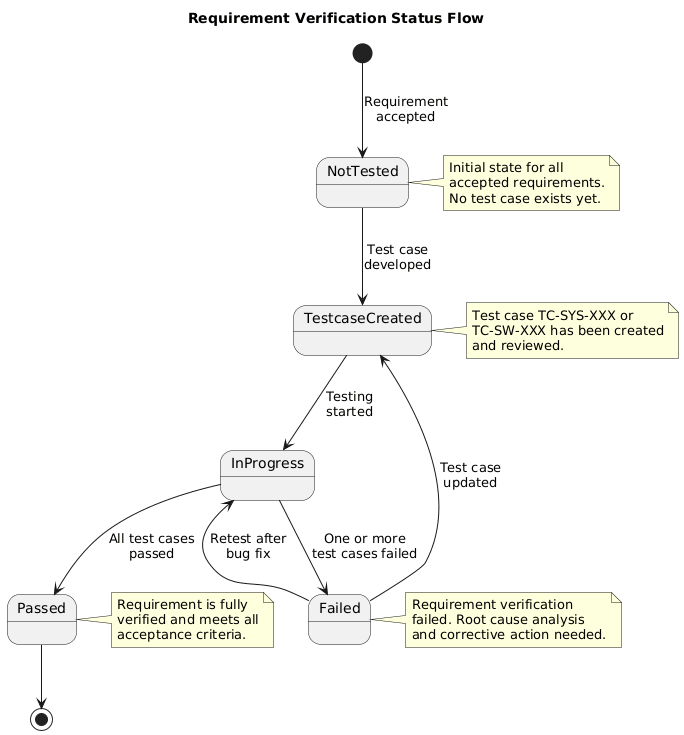

The diagram above was rendered by PlantUML. Its source (embedded in the PNG):
@startuml
title Requirement Verification Status Flow

[*] --> NotTested : Requirement\naccepted

NotTested --> TestcaseCreated : Test case\ndeveloped

TestcaseCreated --> InProgress : Testing\nstarted

InProgress --> Passed : All test cases\npassed
InProgress --> Failed : One or more\ntest cases failed

Failed --> TestcaseCreated : Test case\nupdated
Failed --> InProgress : Retest after\nbug fix

Passed --> [*]

note right of NotTested
Initial state for all
accepted requirements.
No test case exists yet.
end note

note right of TestcaseCreated
Test case TC-SYS-XXX or
TC-SW-XXX has been created
and reviewed.
end note

note right of Passed
Requirement is fully
verified and meets all
acceptance criteria.
end note

note right of Failed
Requirement verification
failed. Root cause analysis
and corrective action needed.
end note
@enduml